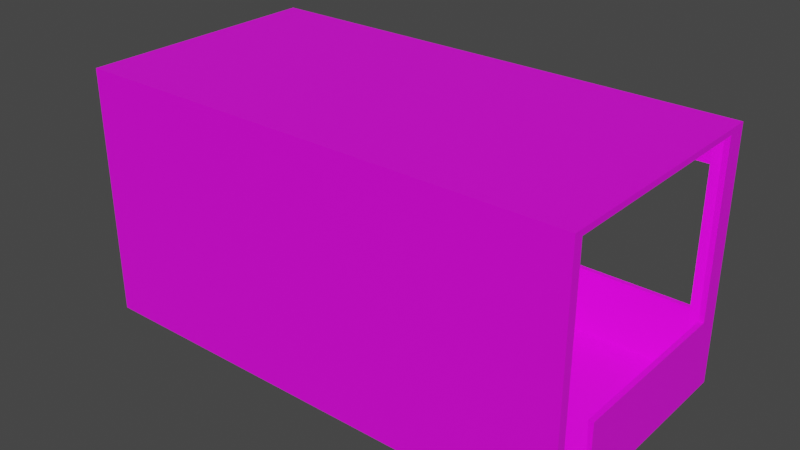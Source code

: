 # Source: booth.blend  (saved by Blender 2.93.20; exported with 4.5.12 LTS)
import bpy
from mathutils import Matrix  # noqa: F401  (used for matrix-valued properties, if any)

bpy.ops.wm.read_factory_settings(use_empty=True)
scene = bpy.context.scene
scene.name = 'Scene'

# ---- collections
col_collection = bpy.data.collections.new('Collection'); scene.collection.children.link(col_collection)

# ---- images (referenced by path relative to the original .blend; pixels are not part of the script)
import os
ASSET_DIR = os.environ.get("B2B_ASSET_DIR", "")  # directory of the original .blend (textures are referenced by path, not embedded)
HERE = os.path.dirname(os.path.abspath(__file__))  # packed textures are extracted next to this script under _unpacked/

def load_image(name, relpath, width, height, colorspace="sRGB"):
    """Load a texture the original file referenced (path relative to the .blend, or extracted next to this script)."""
    p = next((c for c in (os.path.join(HERE, relpath), os.path.join(ASSET_DIR, relpath)) if relpath and os.path.exists(c)), "")
    if p:
        img = bpy.data.images.load(p, check_existing=True)
        img.name = name
    else:  # same state as the original file: an image datablock whose file is absent (Cycles renders it pink)
        img = bpy.data.images.new(name, width, height)
        img.source = "FILE"
        img.filepath = "//" + (relpath or name)
    img.colorspace_settings.name = colorspace
    return img
img_boothtexture_psd = load_image('boothTexture.psd', 'boothTexture.psd', 1024, 1024, 'sRGB')

# ---- materials (node trees are filled in below, after node groups)
mat_material_001 = bpy.data.materials.new('Material.001')
mat_material_001.alpha_threshold = 0.5085

# ---- material node trees
mat_material_001.use_nodes = True; mat_material_001.node_tree.nodes.clear()
_N = mat_material_001.node_tree.nodes; _L = mat_material_001.node_tree.links
n0 = _N.new('ShaderNodeOutputMaterial'); n0.name = 'Material Output'; n0.location = (300, 300)
n0.target = 'CYCLES'
n1 = _N.new('ShaderNodeBsdfPrincipled'); n1.name = 'Principled BSDF'; n1.location = (10, 300)
n1.distribution = 'GGX'
n1.subsurface_method = 'BURLEY'
n1.inputs[3].default_value = 1.45
n1.inputs[27].default_value = (0.0, 0.0, 0.0, 1.0)
n1.inputs[28].default_value = 1.0
n2 = _N.new('ShaderNodeMapping'); n2.name = 'Mapping'; n2.location = (-759, 479)
n2.width = 240
n3 = _N.new('ShaderNodeTexCoord'); n3.name = 'Texture Coordinate'; n3.location = (-959, 462)
n4 = _N.new('ShaderNodeTexImage'); n4.name = 'Image Texture'; n4.location = (-352, 619)
n4.image = img_boothtexture_psd
n5 = _N.new('ShaderNodeOutputMaterial'); n5.name = 'Material Output.001'; n5.location = (0, 0)
n5.target = 'EEVEE'
n6 = _N.new('ShaderNodeMixShader'); n6.name = 'Mix Shader'; n6.location = (0, 0)
n6.label = 'Disable Shadow'
n6.hide = True
n7 = _N.new('ShaderNodeLightPath'); n7.name = 'Light Path'; n7.location = (0, 0)
n7.hide = True
n8 = _N.new('ShaderNodeBsdfTransparent'); n8.name = 'Transparent BSDF'; n8.location = (0, 0)
n8.hide = True
_L.new(n1.outputs[0], n0.inputs[0])
_L.new(n4.outputs[0], n1.inputs[0])
_L.new(n2.outputs[0], n4.inputs[0])
_L.new(n3.outputs[2], n2.inputs[0])
_L.new(n1.outputs[0], n6.inputs[1])
_L.new(n6.outputs[0], n5.inputs[0])
_L.new(n7.outputs[1], n6.inputs[0])
_L.new(n8.outputs[0], n6.inputs[2])
n0.is_active_output = True

# ---- world
world_world = bpy.data.worlds.new('World'); scene.world = world_world
world_world.use_nodes = True; world_world.node_tree.nodes.clear()
_N = world_world.node_tree.nodes; _L = world_world.node_tree.links
n0 = _N.new('ShaderNodeOutputWorld'); n0.name = 'World Output'; n0.location = (300, 300)
n1 = _N.new('ShaderNodeBackground'); n1.name = 'Background'; n1.location = (10, 300)
n1.inputs[0].default_value = (0.05088, 0.05088, 0.05088, 1.0)
_L.new(n1.outputs[0], n0.inputs[0])
n0.is_active_output = True
world_world.color = (0.05088, 0.05088, 0.05088)
world_world.use_sun_shadow = False
world_world.sun_shadow_jitter_overblur = 0.0

# ---- meshes
me_cube_001 = bpy.data.meshes.new('Cube.001')
me_cube_001.from_pydata([(-2.0, -1.0, 0.0), (-2.0, -1.0, 2.0), (-2.0, 1.0, 0.0), (-2.0, 1.0, 2.0), (2.0, -1.0, 0.0), (2.0, -1.0, 2.0), (2.0, 1.0, 0.0), (2.0, 1.0, 2.0), (-2.0, -1.0, 0.574), (-2.0, 1.0, 0.574), (2.0, 1.0, 0.574), (2.0, -1.0, 0.574), (-2.0, -1.0, 1.672), (-2.0, 1.0, 1.672), (2.0, 1.0, 1.672), (2.0, -1.0, 1.672), (1.836, 1.0, 0.0), (1.836, 1.0, 2.0), (1.836, -1.0, 0.0), (1.836, -1.0, 2.0), (1.836, -1.0, 0.574), (1.836, 1.0, 0.574), (1.836, -1.0, 1.672), (1.836, 1.0, 1.672), (-1.844, 1.0, 0.0), (-1.844, -1.0, 2.0), (-1.844, -1.0, 0.574), (-1.844, -1.0, 1.672), (-1.844, 1.0, 2.0), (-1.844, -1.0, 0.0), (-1.844, 1.0, 0.574), (-1.844, 1.0, 1.672), (-2.0, 0.8388, 0.0), (-2.0, 0.8388, 2.0), (2.0, 0.8388, 0.0), (2.0, 0.8388, 2.0), (2.0, 0.8388, 0.574), (-2.0, 0.8388, 0.574), (2.0, 0.8388, 1.672), (-2.0, 0.8388, 1.672), (1.836, 0.8388, 2.0), (1.836, 0.8388, 0.0), (-1.844, 0.8388, 0.0), (-1.844, 0.8388, 2.0), (-2.0, -0.599, 0.0), (2.0, -0.599, 2.0), (2.0, -0.599, 0.574), (1.836, -0.599, 2.0), (1.836, -0.599, 0.0), (-1.844, -0.599, 0.0), (-1.844, -0.599, 2.0), (-2.0, -0.599, 2.0), (2.0, -0.599, 0.0), (-2.0, -0.599, 0.574), (-2.0, -0.9257, 0.0), (2.0, -0.9257, 2.0), (2.0, -0.9257, 0.574), (2.0, -0.9257, 1.672), (1.836, -0.9257, 2.0), (1.836, -0.9257, 0.0), (-1.844, -0.9257, 0.0), (-1.844, -0.9257, 2.0), (-2.0, -0.9257, 2.0), (2.0, -0.9257, 0.0), (-2.0, -0.9257, 0.574), (-2.0, -0.9257, 1.672), (-2.0, -1.0, 1.956), (-2.0, 1.0, 1.956), (2.0, 1.0, 1.956), (2.0, -1.0, 1.956), (1.836, -1.0, 1.956), (1.836, 1.0, 1.956), (-1.844, 1.0, 1.956), (-1.844, -1.0, 1.956), (2.0, 0.8388, 1.956), (-2.0, 0.8388, 1.956), (-2.0, -0.599, 1.956), (2.0, -0.599, 1.956), (-2.0, -0.9257, 1.956), (2.0, -0.9257, 1.956), (-1.977, -0.9769, 0.02309), (-1.977, -0.9769, 1.977), (-1.977, 0.9769, 0.02309), (-1.977, 0.9769, 1.977), (1.977, -0.9769, 0.02309), (1.977, -0.9769, 1.977), (1.977, 0.9769, 0.02309), (1.977, 0.9769, 1.977), (-1.972, -0.9717, 0.574), (-1.972, 0.9717, 0.574), (1.972, 0.9717, 0.574), (1.972, -0.9717, 0.574), (-1.972, -0.9717, 1.672), (-1.972, 0.9717, 1.672), (1.972, 0.9717, 1.672), (1.972, -0.9717, 1.672), (1.836, 0.9717, 0.02828), (1.836, 0.9717, 1.972), (1.836, -0.9717, 0.02828), (1.836, -0.9717, 1.972), (1.836, -0.96, 0.574), (1.836, 0.96, 0.574), (1.836, -0.96, 1.672), (1.836, 0.96, 1.672), (-1.844, 0.9717, 0.02828), (-1.844, -0.9717, 1.972), (-1.844, -0.96, 0.574), (-1.844, -0.96, 1.672), (-1.844, 0.9717, 1.972), (-1.844, -0.9717, 0.02828), (-1.844, 0.96, 0.574), (-1.844, 0.96, 1.672), (-1.972, 0.8388, 0.02828), (-1.972, 0.8388, 1.972), (1.972, 0.8388, 0.02828), (1.972, 0.8388, 1.972), (1.96, 0.8388, 0.574), (-1.96, 0.8388, 0.574), (1.96, 0.8388, 1.672), (-1.96, 0.8388, 1.672), (1.836, 0.8388, 1.96), (1.836, 0.8388, 0.04), (-1.844, 0.8388, 0.04), (-1.844, 0.8388, 1.96), (-1.982, -0.599, 0.03578), (1.972, -0.599, 1.972), (1.96, -0.599, 0.574), (1.836, -0.599, 1.96), (1.836, -0.599, 0.04), (-1.844, -0.599, 0.04), (-1.844, -0.599, 1.96), (-1.972, -0.599, 1.972), (1.982, -0.599, 0.03578), (-1.96, -0.599, 0.574), (-1.982, -0.9257, 0.03578), (1.972, -0.9257, 1.972), (1.96, -0.9257, 0.574), (1.96, -0.9257, 1.672), (1.836, -0.9257, 1.96), (1.836, -0.9257, 0.04), (-1.844, -0.9257, 0.04), (-1.844, -0.9257, 1.96), (-1.972, -0.9257, 1.972), (1.982, -0.9257, 0.03578), (-1.96, -0.9257, 0.574), (-1.96, -0.9257, 1.672), (-1.972, -0.9717, 1.956), (-1.972, 0.9717, 1.956), (1.972, 0.9717, 1.956), (1.972, -0.9717, 1.956), (1.836, -0.96, 1.956), (1.836, 0.96, 1.956), (-1.844, 0.96, 1.956), (-1.844, -0.96, 1.956), (1.96, 0.8388, 1.956), (-1.96, 0.8388, 1.956), (-1.96, -0.599, 1.956), (1.96, -0.599, 1.956), (-1.96, -0.9257, 1.956), (1.96, -0.9257, 1.956)], [], [(75, 33, 3, 67), (71, 17, 7, 68), (79, 55, 5, 69), (73, 25, 1, 66), (59, 63, 4, 18), (61, 62, 1, 25), (29, 26, 8, 0), (63, 56, 11, 4), (16, 21, 10, 6), (32, 37, 9, 2), (26, 27, 12, 8), (56, 57, 15, 11), (21, 23, 14, 10), (37, 39, 13, 9), (11, 15, 22, 20), (24, 30, 21, 16), (4, 11, 20, 18), (55, 58, 19, 5), (60, 59, 18, 29), (69, 5, 19, 70), (72, 28, 17, 71), (67, 3, 28, 72), (54, 60, 29, 0), (2, 9, 30, 24), (9, 13, 31, 30), (20, 22, 27, 26), (18, 20, 26, 29), (58, 61, 25, 19), (70, 19, 25, 73), (17, 28, 43, 40), (2, 24, 42, 32), (24, 16, 41, 42), (7, 17, 40, 35), (10, 14, 38, 36), (44, 53, 37, 32), (6, 10, 36, 34), (28, 3, 33, 43), (16, 6, 34, 41), (68, 7, 35, 74), (76, 51, 33, 75), (78, 62, 51, 76), (40, 43, 50, 47), (32, 42, 49, 44), (42, 41, 48, 49), (35, 40, 47, 45), (34, 36, 46, 52), (43, 33, 51, 50), (41, 34, 52, 48), (74, 35, 45, 77), (8, 12, 65, 64), (0, 8, 64, 54), (66, 1, 62, 78), (47, 50, 61, 58), (44, 49, 60, 54), (49, 48, 59, 60), (45, 47, 58, 55), (50, 51, 62, 61), (48, 52, 63, 59), (77, 45, 55, 79), (12, 66, 78, 65), (14, 68, 74, 38), (22, 70, 73, 27), (13, 67, 72, 31), (31, 72, 71, 23), (15, 69, 70, 22), (27, 73, 66, 12), (57, 79, 69, 15), (23, 71, 68, 14), (39, 75, 67, 13), (155, 147, 83, 113), (151, 148, 87, 97), (159, 149, 85, 135), (153, 146, 81, 105), (139, 98, 84, 143), (141, 105, 81, 142), (109, 80, 88, 106), (143, 84, 91, 136), (96, 86, 90, 101), (112, 82, 89, 117), (106, 88, 92, 107), (136, 91, 95, 137), (101, 90, 94, 103), (117, 89, 93, 119), (91, 100, 102, 95), (104, 96, 101, 110), (84, 98, 100, 91), (135, 85, 99, 138), (140, 109, 98, 139), (149, 150, 99, 85), (152, 151, 97, 108), (147, 152, 108, 83), (134, 80, 109, 140), (82, 104, 110, 89), (89, 110, 111, 93), (100, 106, 107, 102), (98, 109, 106, 100), (138, 99, 105, 141), (150, 153, 105, 99), (97, 120, 123, 108), (82, 112, 122, 104), (104, 122, 121, 96), (87, 115, 120, 97), (90, 116, 118, 94), (124, 112, 117, 133), (86, 114, 116, 90), (108, 123, 113, 83), (96, 121, 114, 86), (148, 154, 115, 87), (156, 155, 113, 131), (158, 156, 131, 142), (120, 127, 130, 123), (112, 124, 129, 122), (122, 129, 128, 121), (115, 125, 127, 120), (114, 132, 126, 116), (123, 130, 131, 113), (121, 128, 132, 114), (154, 157, 125, 115), (88, 144, 145, 92), (80, 134, 144, 88), (146, 158, 142, 81), (127, 138, 141, 130), (124, 134, 140, 129), (129, 140, 139, 128), (125, 135, 138, 127), (130, 141, 142, 131), (128, 139, 143, 132), (157, 159, 135, 125), (92, 145, 158, 146), (94, 118, 154, 148), (102, 107, 153, 150), (93, 111, 152, 147), (111, 103, 151, 152), (95, 102, 150, 149), (107, 92, 146, 153), (137, 95, 149, 159), (103, 94, 148, 151), (119, 93, 147, 155), (21, 30, 110, 101), (31, 23, 103, 111), (23, 21, 101, 103), (30, 31, 111, 110), (37, 53, 133, 117), (39, 37, 117, 119), (36, 38, 118, 116), (38, 74, 154, 118), (75, 39, 119, 155), (46, 36, 116, 126), (63, 52, 132, 143), (53, 44, 124, 133), (52, 46, 126, 132), (44, 54, 134, 124), (64, 65, 145, 144), (54, 64, 144, 134), (65, 78, 158, 145), (57, 56, 136, 137), (56, 63, 143, 136), (79, 57, 137, 159), (77, 79, 159, 157), (74, 77, 157, 154), (78, 76, 156, 158), (76, 75, 155, 156)])
_uv = me_cube_001.uv_layers.new(name='UVMap')
_uv.uv.foreach_set('vector', [0.7702, 0.4945, 0.7702, 0.5, 0.75, 0.5, 0.75, 0.4945, 0.2705, 0.4945, 0.2705, 0.5, 0.25, 0.5, 0.25, 0.4945, 0.009293, 0.4945, 0.009293, 0.5, 0.0, 0.5, 0.0, 0.4945, 0.7305, 0.7555, 0.7305, 0.75, 0.75, 0.75, 0.75, 0.7555, 0.9766, 0.9813, 0.9854, 0.9813, 0.9854, 0.9854, 0.9766, 0.9854, 0.7305, 0.7407, 0.75, 0.7407, 0.75, 0.75, 0.7305, 0.75, 0.7305, 1.0, 0.7305, 0.9282, 0.75, 0.9282, 0.75, 1.0, 0.009293, 0.25, 0.009293, 0.3218, 0.0, 0.3218, 0.0, 0.25, 0.2705, 0.25, 0.2705, 0.3218, 0.25, 0.3218, 0.25, 0.25, 0.7702, 0.25, 0.7702, 0.3218, 0.75, 0.3218, 0.75, 0.25, 0.7305, 0.9282, 0.7305, 0.791, 0.75, 0.791, 0.75, 0.9282, 0.009293, 0.3218, 0.009293, 0.459, 0.0, 0.459, 0.0, 0.3218, 0.2705, 0.3218, 0.2705, 0.459, 0.25, 0.459, 0.25, 0.3218, 0.7702, 0.3218, 0.7702, 0.459, 0.75, 0.459, 0.75, 0.3218, 0.25, 0.9282, 0.25, 0.791, 0.2705, 0.791, 0.2705, 0.9282, 0.7305, 0.25, 0.7305, 0.3218, 0.2705, 0.3218, 0.2705, 0.25, 0.25, 1.0, 0.25, 0.9282, 0.2705, 0.9282, 0.2705, 1.0, 0.25, 0.7407, 0.2705, 0.7407, 0.2705, 0.75, 0.25, 0.75, 0.7808, 0.9813, 0.9766, 0.9813, 0.9766, 0.9854, 0.7808, 0.9854, 0.25, 0.7555, 0.25, 0.75, 0.2705, 0.75, 0.2705, 0.7555, 0.7305, 0.4945, 0.7305, 0.5, 0.2705, 0.5, 0.2705, 0.4945, 0.75, 0.4945, 0.75, 0.5, 0.7305, 0.5, 0.7305, 0.4945, 0.7725, 0.9813, 0.7808, 0.9813, 0.7808, 0.9854, 0.7725, 0.9854, 0.75, 0.25, 0.75, 0.3218, 0.7305, 0.3218, 0.7305, 0.25, 0.75, 0.3218, 0.75, 0.459, 0.7305, 0.459, 0.7305, 0.3218, 0.2705, 0.9282, 0.2705, 0.791, 0.7305, 0.791, 0.7305, 0.9282, 0.2705, 1.0, 0.2705, 0.9282, 0.7305, 0.9282, 0.7305, 1.0, 0.2705, 0.7407, 0.7305, 0.7407, 0.7305, 0.75, 0.2705, 0.75, 0.2705, 0.7555, 0.2705, 0.75, 0.7305, 0.75, 0.7305, 0.7555, 0.2705, 0.5, 0.7305, 0.5, 0.7305, 0.5202, 0.2705, 0.5202, 0.7725, 0.876, 0.7808, 0.876, 0.7808, 0.8848, 0.7725, 0.8848, 0.7808, 0.876, 0.9766, 0.876, 0.9766, 0.8848, 0.7808, 0.8848, 0.25, 0.5, 0.2705, 0.5, 0.2705, 0.5202, 0.25, 0.5202, 0.25, 0.3218, 0.25, 0.459, 0.2298, 0.459, 0.2298, 0.3218, 0.9499, 0.25, 0.9499, 0.3218, 0.7702, 0.3218, 0.7702, 0.25, 0.25, 0.25, 0.25, 0.3218, 0.2298, 0.3218, 0.2298, 0.25, 0.7305, 0.5, 0.75, 0.5, 0.75, 0.5202, 0.7305, 0.5202, 0.9766, 0.876, 0.9854, 0.876, 0.9854, 0.8848, 0.9766, 0.8848, 0.25, 0.4945, 0.25, 0.5, 0.2298, 0.5, 0.2298, 0.4945, 0.9499, 0.4945, 0.9499, 0.5, 0.7702, 0.5, 0.7702, 0.4945, 0.9907, 0.4945, 0.9907, 0.5, 0.9499, 0.5, 0.9499, 0.4945, 0.2705, 0.5202, 0.7305, 0.5202, 0.7305, 0.6999, 0.2705, 0.6999, 0.7725, 0.8848, 0.7808, 0.8848, 0.7808, 0.9634, 0.7725, 0.9634, 0.7808, 0.8848, 0.9766, 0.8848, 0.9766, 0.9634, 0.7808, 0.9634, 0.25, 0.5202, 0.2705, 0.5202, 0.2705, 0.6999, 0.25, 0.6999, 0.2298, 0.25, 0.2298, 0.3218, 0.05013, 0.3218, 0.05013, 0.25, 0.7305, 0.5202, 0.75, 0.5202, 0.75, 0.6999, 0.7305, 0.6999, 0.9766, 0.8848, 0.9854, 0.8848, 0.9854, 0.9634, 0.9766, 0.9634, 0.2298, 0.4945, 0.2298, 0.5, 0.05013, 0.5, 0.05013, 0.4945, 1.0, 0.3218, 1.0, 0.459, 0.9907, 0.459, 0.9907, 0.3218, 1.0, 0.25, 1.0, 0.3218, 0.9907, 0.3218, 0.9907, 0.25, 1.0, 0.4945, 1.0, 0.5, 0.9907, 0.5, 0.9907, 0.4945, 0.2705, 0.6999, 0.7305, 0.6999, 0.7305, 0.7407, 0.2705, 0.7407, 0.7725, 0.9634, 0.7808, 0.9634, 0.7808, 0.9813, 0.7725, 0.9813, 0.7808, 0.9634, 0.9766, 0.9634, 0.9766, 0.9813, 0.7808, 0.9813, 0.25, 0.6999, 0.2705, 0.6999, 0.2705, 0.7407, 0.25, 0.7407, 0.7305, 0.6999, 0.75, 0.6999, 0.75, 0.7407, 0.7305, 0.7407, 0.9766, 0.9634, 0.9854, 0.9634, 0.9854, 0.9813, 0.9766, 0.9813, 0.05013, 0.4945, 0.05013, 0.5, 0.009293, 0.5, 0.009293, 0.4945, 1.0, 0.459, 1.0, 0.4945, 0.9907, 0.4945, 0.9907, 0.459, 0.25, 0.459, 0.25, 0.4945, 0.2298, 0.4945, 0.2298, 0.459, 0.2705, 0.791, 0.2705, 0.7555, 0.7305, 0.7555, 0.7305, 0.791, 0.75, 0.459, 0.75, 0.4945, 0.7305, 0.4945, 0.7305, 0.459, 0.7305, 0.459, 0.7305, 0.4945, 0.2705, 0.4945, 0.2705, 0.459, 0.25, 0.791, 0.25, 0.7555, 0.2705, 0.7555, 0.2705, 0.791, 0.7305, 0.791, 0.7305, 0.7555, 0.75, 0.7555, 0.75, 0.791, 0.009293, 0.459, 0.009293, 0.4945, 0.0, 0.4945, 0.0, 0.459, 0.2705, 0.459, 0.2705, 0.4945, 0.25, 0.4945, 0.25, 0.459, 0.7702, 0.459, 0.7702, 0.4945, 0.75, 0.4945, 0.75, 0.459, 0.7702, 0.4945, 0.75, 0.4945, 0.75, 0.5, 0.7702, 0.5, 0.2705, 0.4945, 0.25, 0.4945, 0.25, 0.5, 0.2705, 0.5, 0.009293, 0.4945, 0.0, 0.4945, 0.0, 0.5, 0.009293, 0.5, 0.7305, 0.7555, 0.75, 0.7555, 0.75, 0.75, 0.7305, 0.75, 0.9766, 0.9813, 0.9766, 0.9854, 0.9854, 0.9854, 0.9854, 0.9813, 0.7305, 0.7407, 0.7305, 0.75, 0.75, 0.75, 0.75, 0.7407, 0.7305, 1.0, 0.75, 1.0, 0.75, 0.9282, 0.7305, 0.9282, 0.009293, 0.25, 0.0, 0.25, 0.0, 0.3218, 0.009293, 0.3218, 0.2705, 0.25, 0.25, 0.25, 0.25, 0.3218, 0.2705, 0.3218, 0.7702, 0.25, 0.75, 0.25, 0.75, 0.3218, 0.7702, 0.3218, 0.7305, 0.9282, 0.75, 0.9282, 0.75, 0.791, 0.7305, 0.791, 0.009293, 0.3218, 0.0, 0.3218, 0.0, 0.459, 0.009293, 0.459, 0.2705, 0.3218, 0.25, 0.3218, 0.25, 0.459, 0.2705, 0.459, 0.7702, 0.3218, 0.75, 0.3218, 0.75, 0.459, 0.7702, 0.459, 0.25, 0.9282, 0.2705, 0.9282, 0.2705, 0.791, 0.25, 0.791, 0.7305, 0.25, 0.2705, 0.25, 0.2705, 0.3218, 0.7305, 0.3218, 0.25, 1.0, 0.2705, 1.0, 0.2705, 0.9282, 0.25, 0.9282, 0.25, 0.7407, 0.25, 0.75, 0.2705, 0.75, 0.2705, 0.7407, 0.7808, 0.9813, 0.7808, 0.9854, 0.9766, 0.9854, 0.9766, 0.9813, 0.25, 0.7555, 0.2705, 0.7555, 0.2705, 0.75, 0.25, 0.75, 0.7305, 0.4945, 0.2705, 0.4945, 0.2705, 0.5, 0.7305, 0.5, 0.75, 0.4945, 0.7305, 0.4945, 0.7305, 0.5, 0.75, 0.5, 0.7725, 0.9813, 0.7725, 0.9854, 0.7808, 0.9854, 0.7808, 0.9813, 0.75, 0.25, 0.7305, 0.25, 0.7305, 0.3218, 0.75, 0.3218, 0.75, 0.3218, 0.7305, 0.3218, 0.7305, 0.459, 0.75, 0.459, 0.2705, 0.9282, 0.7305, 0.9282, 0.7305, 0.791, 0.2705, 0.791, 0.2705, 1.0, 0.7305, 1.0, 0.7305, 0.9282, 0.2705, 0.9282, 0.2705, 0.7407, 0.2705, 0.75, 0.7305, 0.75, 0.7305, 0.7407, 0.2705, 0.7555, 0.7305, 0.7555, 0.7305, 0.75, 0.2705, 0.75, 0.2705, 0.5, 0.2705, 0.5202, 0.7305, 0.5202, 0.7305, 0.5, 0.7725, 0.876, 0.7725, 0.8848, 0.7808, 0.8848, 0.7808, 0.876, 0.7808, 0.876, 0.7808, 0.8848, 0.9766, 0.8848, 0.9766, 0.876, 0.25, 0.5, 0.25, 0.5202, 0.2705, 0.5202, 0.2705, 0.5, 0.25, 0.3218, 0.2298, 0.3218, 0.2298, 0.459, 0.25, 0.459, 0.9499, 0.25, 0.7702, 0.25, 0.7702, 0.3218, 0.9499, 0.3218, 0.25, 0.25, 0.2298, 0.25, 0.2298, 0.3218, 0.25, 0.3218, 0.7305, 0.5, 0.7305, 0.5202, 0.75, 0.5202, 0.75, 0.5, 0.9766, 0.876, 0.9766, 0.8848, 0.9854, 0.8848, 0.9854, 0.876, 0.25, 0.4945, 0.2298, 0.4945, 0.2298, 0.5, 0.25, 0.5, 0.9499, 0.4945, 0.7702, 0.4945, 0.7702, 0.5, 0.9499, 0.5, 0.9907, 0.4945, 0.9499, 0.4945, 0.9499, 0.5, 0.9907, 0.5, 0.2705, 0.5202, 0.2705, 0.6999, 0.7305, 0.6999, 0.7305, 0.5202, 0.7725, 0.8848, 0.7725, 0.9634, 0.7808, 0.9634, 0.7808, 0.8848, 0.7808, 0.8848, 0.7808, 0.9634, 0.9766, 0.9634, 0.9766, 0.8848, 0.25, 0.5202, 0.25, 0.6999, 0.2705, 0.6999, 0.2705, 0.5202, 0.2298, 0.25, 0.05013, 0.25, 0.05013, 0.3218, 0.2298, 0.3218, 0.7305, 0.5202, 0.7305, 0.6999, 0.75, 0.6999, 0.75, 0.5202, 0.9766, 0.8848, 0.9766, 0.9634, 0.9854, 0.9634, 0.9854, 0.8848, 0.2298, 0.4945, 0.05013, 0.4945, 0.05013, 0.5, 0.2298, 0.5, 1.0, 0.3218, 0.9907, 0.3218, 0.9907, 0.459, 1.0, 0.459, 1.0, 0.25, 0.9907, 0.25, 0.9907, 0.3218, 1.0, 0.3218, 1.0, 0.4945, 0.9907, 0.4945, 0.9907, 0.5, 1.0, 0.5, 0.2705, 0.6999, 0.2705, 0.7407, 0.7305, 0.7407, 0.7305, 0.6999, 0.7725, 0.9634, 0.7725, 0.9813, 0.7808, 0.9813, 0.7808, 0.9634, 0.7808, 0.9634, 0.7808, 0.9813, 0.9766, 0.9813, 0.9766, 0.9634, 0.25, 0.6999, 0.25, 0.7407, 0.2705, 0.7407, 0.2705, 0.6999, 0.7305, 0.6999, 0.7305, 0.7407, 0.75, 0.7407, 0.75, 0.6999, 0.9766, 0.9634, 0.9766, 0.9813, 0.9854, 0.9813, 0.9854, 0.9634, 0.05013, 0.4945, 0.009293, 0.4945, 0.009293, 0.5, 0.05013, 0.5, 1.0, 0.459, 0.9907, 0.459, 0.9907, 0.4945, 1.0, 0.4945, 0.25, 0.459, 0.2298, 0.459, 0.2298, 0.4945, 0.25, 0.4945, 0.2705, 0.791, 0.7305, 0.791, 0.7305, 0.7555, 0.2705, 0.7555, 0.75, 0.459, 0.7305, 0.459, 0.7305, 0.4945, 0.75, 0.4945, 0.7305, 0.459, 0.2705, 0.459, 0.2705, 0.4945, 0.7305, 0.4945, 0.25, 0.791, 0.2705, 0.791, 0.2705, 0.7555, 0.25, 0.7555, 0.7305, 0.791, 0.75, 0.791, 0.75, 0.7555, 0.7305, 0.7555, 0.009293, 0.459, 0.0, 0.459, 0.0, 0.4945, 0.009293, 0.4945, 0.2705, 0.459, 0.25, 0.459, 0.25, 0.4945, 0.2705, 0.4945, 0.7702, 0.459, 0.75, 0.459, 0.75, 0.4945, 0.7702, 0.4945, 0.2705, 0.3218, 0.7305, 0.3218, 0.7305, 0.3218, 0.2705, 0.3218, 0.7305, 0.459, 0.2705, 0.459, 0.2705, 0.459, 0.7305, 0.459, 0.2705, 0.459, 0.2705, 0.3218, 0.2705, 0.3218, 0.2705, 0.459, 0.7305, 0.3218, 0.7305, 0.459, 0.7305, 0.459, 0.7305, 0.3218, 0.7702, 0.3218, 0.9499, 0.3218, 0.9499, 0.3218, 0.7702, 0.3218, 0.7702, 0.459, 0.7702, 0.3218, 0.7702, 0.3218, 0.7702, 0.459, 0.2298, 0.3218, 0.2298, 0.459, 0.2298, 0.459, 0.2298, 0.3218, 0.2298, 0.459, 0.2298, 0.4945, 0.2298, 0.4945, 0.2298, 0.459, 0.7702, 0.4945, 0.7702, 0.459, 0.7702, 0.459, 0.7702, 0.4945, 0.05013, 0.3218, 0.2298, 0.3218, 0.2298, 0.3218, 0.05013, 0.3218, 0.9854, 0.9813, 0.9854, 0.9634, 0.9854, 0.9634, 0.9854, 0.9813, 0.9499, 0.3218, 0.9499, 0.25, 0.9499, 0.25, 0.9499, 0.3218, 0.05013, 0.25, 0.05013, 0.3218, 0.05013, 0.3218, 0.05013, 0.25, 0.7725, 0.9634, 0.7725, 0.9813, 0.7725, 0.9813, 0.7725, 0.9634, 0.9907, 0.3218, 0.9907, 0.459, 0.9907, 0.459, 0.9907, 0.3218, 0.9907, 0.25, 0.9907, 0.3218, 0.9907, 0.3218, 0.9907, 0.25, 0.9907, 0.459, 0.9907, 0.4945, 0.9907, 0.4945, 0.9907, 0.459, 0.009293, 0.459, 0.009293, 0.3218, 0.009293, 0.3218, 0.009293, 0.459, 0.009293, 0.3218, 0.009293, 0.25, 0.009293, 0.25, 0.009293, 0.3218, 0.009293, 0.4945, 0.009293, 0.459, 0.009293, 0.459, 0.009293, 0.4945, 0.05013, 0.4945, 0.009293, 0.4945, 0.009293, 0.4945, 0.05013, 0.4945, 0.2298, 0.4945, 0.05013, 0.4945, 0.05013, 0.4945, 0.2298, 0.4945, 0.9907, 0.4945, 0.9499, 0.4945, 0.9499, 0.4945, 0.9907, 0.4945, 0.9499, 0.4945, 0.7702, 0.4945, 0.7702, 0.4945, 0.9499, 0.4945])
me_cube_001.materials.append(mat_material_001)
me_cube_001.use_remesh_fix_poles = True
me_cube_001.use_remesh_preserve_attributes = False
me_cube_001.update()

# ---- objects
ob_cube = bpy.data.objects.new('Cube', me_cube_001)

# ---- transforms, parenting, visibility, modifiers, constraints
ob_cube.location = (0.0, 0.0, 0.0)
ob_cube.visible_shadow = False

# ---- collection membership
col_collection.objects.link(ob_cube)

# ---- scene / render settings (as saved in the file)
scene.frame_start = 1; scene.frame_end = 250; scene.frame_set(1)
scene.render.engine = 'BLENDER_EEVEE_NEXT'
scene.cycles.use_denoising = False
scene.cycles.samples = 128
scene.cycles.sampling_pattern = 'TABULATED_SOBOL'
scene.cycles.use_adaptive_sampling = False
scene.cycles.use_light_tree = False
scene.view_settings.view_transform = 'Filmic'
bpy.context.view_layer.update()

# ---- added for rendering (the .blend has no active camera and no usable light): camera, sun
cam_auto = bpy.data.cameras.new('AutoCamera')
cam_auto.lens = 50.0
cam_auto.sensor_width = 36.0
cam_auto.clip_end = 1000.0
ob_auto_camera = bpy.data.objects.new('AutoCamera', cam_auto)
scene.collection.objects.link(ob_auto_camera)
ob_auto_camera.location = (4.53266, -5.43919, 4.62613)
ob_auto_camera.rotation_euler = (1.09748, -7.21219e-08, 0.694738)
scene.camera = ob_auto_camera
light_auto_sun = bpy.data.lights.new('AutoSun', 'SUN')
light_auto_sun.energy = 3.0
light_auto_sun.angle = 0.0523599
ob_auto_sun = bpy.data.objects.new('AutoSun', light_auto_sun)
scene.collection.objects.link(ob_auto_sun)
ob_auto_sun.rotation_euler = (0.872665, 0.174533, 0.523599)
bpy.context.view_layer.update()
